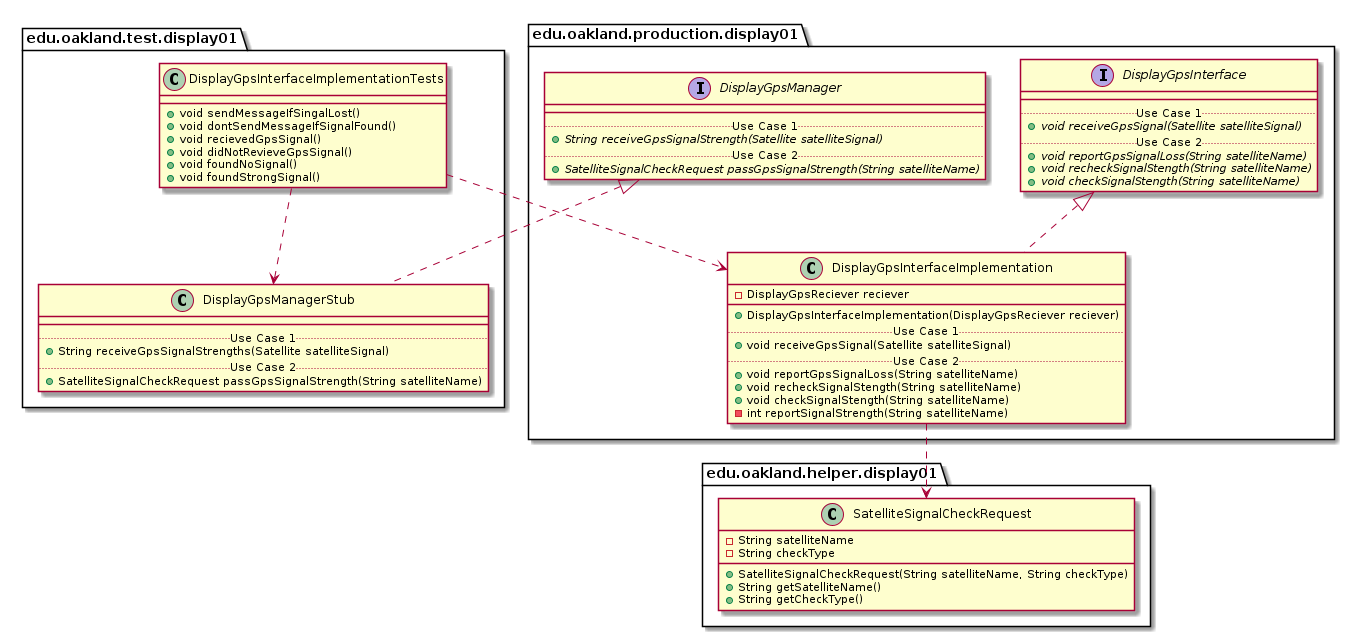

The diagram above was rendered by PlantUML. Its source (embedded in the PNG):
@startuml DisplayGpsInterfaceImplementationTests_Closure


package edu.oakland.test.display01 {
    class DisplayGpsInterfaceImplementationTests {
      + void sendMessageIfSingalLost()
      + void dontSendMessageIfSignalFound()
      + void recievedGpsSignal()
      + void didNotRevieveGpsSignal()
      + void foundNoSignal()
      + void foundStrongSignal()
    }
}




package edu.oakland.test.display01 {
    class DisplayGpsManagerStub {
        __
        .. Use Case 1 ..
        + String receiveGpsSignalStrengths(Satellite satelliteSignal)
        .. Use Case 2 ..
        + SatelliteSignalCheckRequest passGpsSignalStrength(String satelliteName)
    }
}




package edu.oakland.production.display01 {
    interface DisplayGpsManager {
        __
        .. Use Case 1 ..
        {abstract} + String receiveGpsSignalStrength(Satellite satelliteSignal)
        .. Use Case 2 ..
        {abstract} + SatelliteSignalCheckRequest passGpsSignalStrength(String satelliteName)
    }
}






DisplayGpsManagerStub .up.|> DisplayGpsManager



DisplayGpsInterfaceImplementationTests ..> DisplayGpsManagerStub




package edu.oakland.production.display01 {
    class DisplayGpsInterfaceImplementation {
        - DisplayGpsReciever reciever
        __
        + DisplayGpsInterfaceImplementation(DisplayGpsReciever reciever)
        .. Use Case 1 ..
        + void receiveGpsSignal(Satellite satelliteSignal)
        .. Use Case 2 ..
        + void reportGpsSignalLoss(String satelliteName)
        + void recheckSignalStength(String satelliteName)
        + void checkSignalStength(String satelliteName)
        - int reportSignalStrength(String satelliteName)
    }
}




package edu.oakland.production.display01 {
    interface DisplayGpsInterface {
        __
        .. Use Case 1 ..
        {abstract} + void receiveGpsSignal(Satellite satelliteSignal)
        .. Use Case 2 ..
        {abstract} + void reportGpsSignalLoss(String satelliteName)
        {abstract} + void recheckSignalStength(String satelliteName)
        {abstract} + void checkSignalStength(String satelliteName)
    }
}






DisplayGpsInterfaceImplementation .up.|> DisplayGpsInterface



package edu.oakland.helper.display01 {
    class SatelliteSignalCheckRequest {
        - String satelliteName
        - String checkType
        + SatelliteSignalCheckRequest(String satelliteName, String checkType)
        + String getSatelliteName()
        + String getCheckType()
    }
}






DisplayGpsInterfaceImplementation ..> SatelliteSignalCheckRequest



DisplayGpsInterfaceImplementationTests ..> DisplayGpsInterfaceImplementation



@enduml